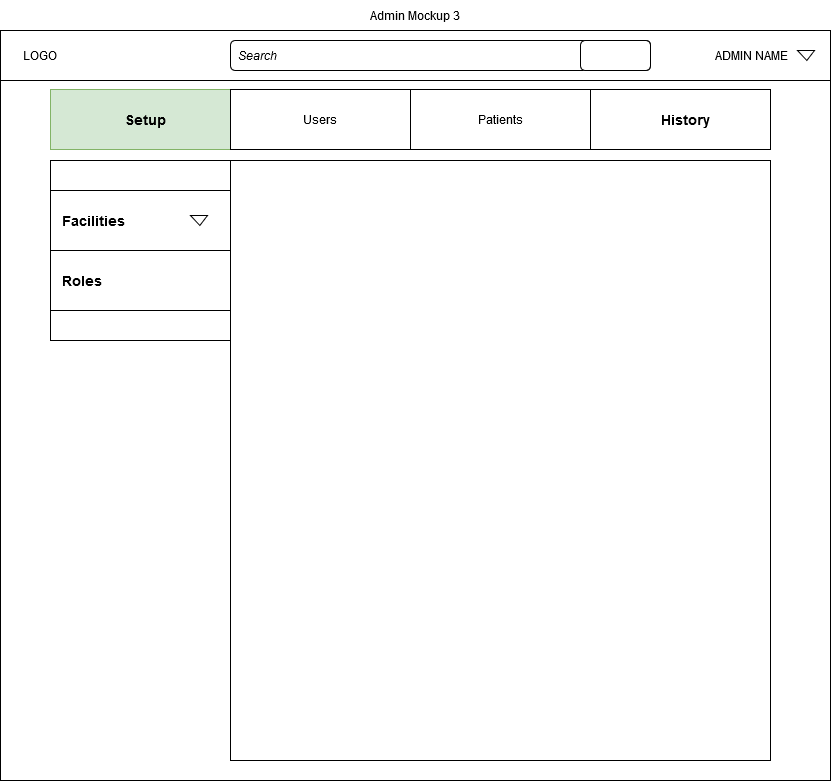

The diagram above was exported from draw.io. Its source (the exported page's mxGraphModel, read from the mxfile embedded in the PNG):
<mxGraphModel dx="974" dy="497" grid="1" gridSize="10" guides="1" tooltips="1" connect="1" arrows="1" fold="1" page="1" pageScale="1" pageWidth="850" pageHeight="1100" math="0" shadow="0">
  <root>
    <mxCell id="83TAauZBh8UdH0O9WHCZ-0" />
    <mxCell id="83TAauZBh8UdH0O9WHCZ-1" parent="83TAauZBh8UdH0O9WHCZ-0" />
    <mxCell id="83TAauZBh8UdH0O9WHCZ-2" value="" style="rounded=0;whiteSpace=wrap;html=1;" vertex="1" parent="83TAauZBh8UdH0O9WHCZ-1">
      <mxGeometry x="10" y="40" width="830" height="750" as="geometry" />
    </mxCell>
    <mxCell id="83TAauZBh8UdH0O9WHCZ-3" value="" style="rounded=0;whiteSpace=wrap;html=1;" vertex="1" parent="83TAauZBh8UdH0O9WHCZ-1">
      <mxGeometry x="60" y="170" width="180" height="180" as="geometry" />
    </mxCell>
    <mxCell id="83TAauZBh8UdH0O9WHCZ-4" value="" style="rounded=0;whiteSpace=wrap;html=1;" vertex="1" parent="83TAauZBh8UdH0O9WHCZ-1">
      <mxGeometry x="10" y="40" width="830" height="50" as="geometry" />
    </mxCell>
    <mxCell id="83TAauZBh8UdH0O9WHCZ-5" value="LOGO" style="text;html=1;strokeColor=none;fillColor=none;align=center;verticalAlign=middle;whiteSpace=wrap;rounded=0;" vertex="1" parent="83TAauZBh8UdH0O9WHCZ-1">
      <mxGeometry x="20" y="50" width="60" height="30" as="geometry" />
    </mxCell>
    <mxCell id="83TAauZBh8UdH0O9WHCZ-6" value="ADMIN NAME" style="text;html=1;strokeColor=none;fillColor=none;align=right;verticalAlign=middle;whiteSpace=wrap;rounded=0;" vertex="1" parent="83TAauZBh8UdH0O9WHCZ-1">
      <mxGeometry x="640" y="50" width="160" height="30" as="geometry" />
    </mxCell>
    <mxCell id="83TAauZBh8UdH0O9WHCZ-7" value="" style="verticalLabelPosition=bottom;verticalAlign=top;html=1;shape=mxgraph.basic.acute_triangle;dx=0.45;fontSize=14;rotation=-180;" vertex="1" parent="83TAauZBh8UdH0O9WHCZ-1">
      <mxGeometry x="807" y="60" width="17" height="10" as="geometry" />
    </mxCell>
    <mxCell id="83TAauZBh8UdH0O9WHCZ-14" value="Admin Mockup 3" style="text;html=1;strokeColor=none;fillColor=none;align=center;verticalAlign=middle;whiteSpace=wrap;rounded=0;" vertex="1" parent="83TAauZBh8UdH0O9WHCZ-1">
      <mxGeometry x="240" y="10" width="370" height="30" as="geometry" />
    </mxCell>
    <mxCell id="83TAauZBh8UdH0O9WHCZ-17" value="Patients" style="rounded=0;whiteSpace=wrap;html=1;" vertex="1" parent="83TAauZBh8UdH0O9WHCZ-1">
      <mxGeometry x="420" y="99" width="180" height="60" as="geometry" />
    </mxCell>
    <mxCell id="83TAauZBh8UdH0O9WHCZ-18" value="Setup" style="rounded=0;whiteSpace=wrap;html=1;align=center;spacingLeft=10;fontStyle=1;fontSize=14;fillColor=#d5e8d4;strokeColor=#82b366;" vertex="1" parent="83TAauZBh8UdH0O9WHCZ-1">
      <mxGeometry x="60" y="99" width="180" height="60" as="geometry" />
    </mxCell>
    <mxCell id="83TAauZBh8UdH0O9WHCZ-19" value="Facilities" style="rounded=0;whiteSpace=wrap;html=1;align=left;spacingLeft=10;fontStyle=1;fontSize=14;" vertex="1" parent="83TAauZBh8UdH0O9WHCZ-1">
      <mxGeometry x="60" y="200" width="180" height="60" as="geometry" />
    </mxCell>
    <mxCell id="83TAauZBh8UdH0O9WHCZ-20" value="Roles" style="rounded=0;whiteSpace=wrap;html=1;align=center;spacingLeft=10;fontSize=14;fontStyle=1" vertex="1" parent="83TAauZBh8UdH0O9WHCZ-1">
      <mxGeometry x="300" y="320" width="180" height="60" as="geometry" />
    </mxCell>
    <mxCell id="83TAauZBh8UdH0O9WHCZ-21" value="Roles" style="rounded=0;whiteSpace=wrap;html=1;align=left;spacingLeft=10;fontStyle=1;fontSize=14;" vertex="1" parent="83TAauZBh8UdH0O9WHCZ-1">
      <mxGeometry x="60" y="260" width="180" height="60" as="geometry" />
    </mxCell>
    <mxCell id="83TAauZBh8UdH0O9WHCZ-37" value="" style="rounded=0;whiteSpace=wrap;html=1;" vertex="1" parent="83TAauZBh8UdH0O9WHCZ-1">
      <mxGeometry x="240" y="170" width="540" height="600" as="geometry" />
    </mxCell>
    <mxCell id="83TAauZBh8UdH0O9WHCZ-38" value="&lt;div align=&quot;left&quot;&gt;&lt;i&gt;&amp;nbsp; Search&lt;/i&gt;&lt;/div&gt;" style="rounded=1;whiteSpace=wrap;html=1;align=left;" vertex="1" parent="83TAauZBh8UdH0O9WHCZ-1">
      <mxGeometry x="240" y="50" width="420" height="30" as="geometry" />
    </mxCell>
    <mxCell id="83TAauZBh8UdH0O9WHCZ-39" value="" style="rounded=1;whiteSpace=wrap;html=1;" vertex="1" parent="83TAauZBh8UdH0O9WHCZ-1">
      <mxGeometry x="590" y="50" width="70" height="30" as="geometry" />
    </mxCell>
    <mxCell id="83TAauZBh8UdH0O9WHCZ-41" value="History" style="rounded=0;whiteSpace=wrap;html=1;align=center;spacingLeft=10;fontSize=14;fontStyle=1" vertex="1" parent="83TAauZBh8UdH0O9WHCZ-1">
      <mxGeometry x="600" y="99" width="180" height="60" as="geometry" />
    </mxCell>
    <mxCell id="83TAauZBh8UdH0O9WHCZ-42" value="Users" style="rounded=0;whiteSpace=wrap;html=1;" vertex="1" parent="83TAauZBh8UdH0O9WHCZ-1">
      <mxGeometry x="240" y="99" width="180" height="60" as="geometry" />
    </mxCell>
    <mxCell id="83TAauZBh8UdH0O9WHCZ-43" value="" style="verticalLabelPosition=bottom;verticalAlign=top;html=1;shape=mxgraph.basic.acute_triangle;dx=0.45;fontSize=14;rotation=-180;" vertex="1" parent="83TAauZBh8UdH0O9WHCZ-1">
      <mxGeometry x="200" y="225" width="17" height="10" as="geometry" />
    </mxCell>
  </root>
</mxGraphModel>